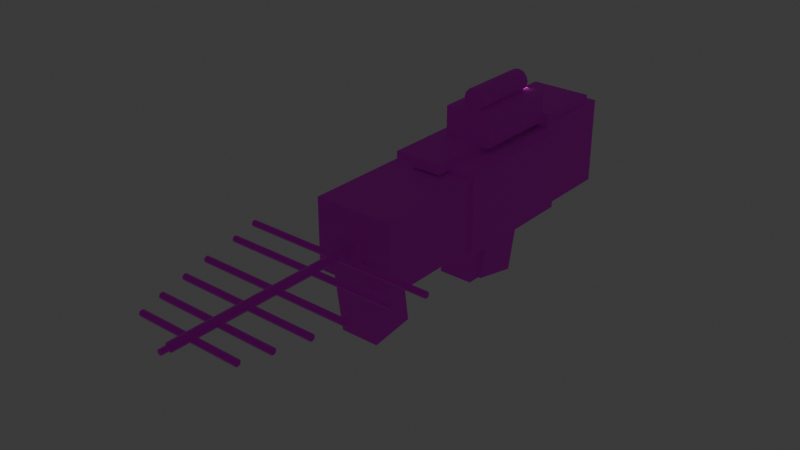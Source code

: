 # Source: jammer_gun.blend  (saved by Blender 5.1.30; exported with 4.5.12 LTS)
import bpy
from mathutils import Matrix  # noqa: F401  (used for matrix-valued properties, if any)

bpy.ops.wm.read_factory_settings(use_empty=True)
scene = bpy.context.scene
scene.name = 'Scene'

# ---- collections
col_collection = bpy.data.collections.new('Collection'); scene.collection.children.link(col_collection)

# ---- images (referenced by path relative to the original .blend; pixels are not part of the script)
import os
ASSET_DIR = os.environ.get("B2B_ASSET_DIR", "")  # directory of the original .blend (textures are referenced by path, not embedded)
HERE = os.path.dirname(os.path.abspath(__file__))  # packed textures are extracted next to this script under _unpacked/

def load_image(name, relpath, width, height, colorspace="sRGB"):
    """Load a texture the original file referenced (path relative to the .blend, or extracted next to this script)."""
    p = next((c for c in (os.path.join(HERE, relpath), os.path.join(ASSET_DIR, relpath)) if relpath and os.path.exists(c)), "")
    if p:
        img = bpy.data.images.load(p, check_existing=True)
        img.name = name
    else:  # same state as the original file: an image datablock whose file is absent (Cycles renders it pink)
        img = bpy.data.images.new(name, width, height)
        img.source = "FILE"
        img.filepath = "//" + (relpath or name)
    img.colorspace_settings.name = colorspace
    return img
img_jammer_body_color_png = load_image('jammer_body_color.png', 'jammer_body_color.png', 1024, 1024, 'sRGB')
img_jammer_antenna_color_png = load_image('jammer_antenna_color.png', 'jammer_antenna_color.png', 1024, 1024, 'sRGB')
img_jammer_led_color_png = load_image('jammer_led_color.png', 'jammer_led_color.png', 1024, 1024, 'sRGB')

# ---- materials (node trees are filled in below, after node groups)
mat_body_tactical = bpy.data.materials.new('Body_Tactical')
mat_body_tactical.diffuse_color = (0.04, 0.12, 0.13, 1.0)
mat_antenna_metal = bpy.data.materials.new('Antenna_Metal')
mat_antenna_metal.diffuse_color = (0.7, 0.78, 0.8, 1.0)
mat_led_accent = bpy.data.materials.new('LED_Accent')
mat_led_accent.diffuse_color = (0.02, 0.85, 1.0, 1.0)

# ---- material node trees
mat_body_tactical.use_nodes = True; mat_body_tactical.node_tree.nodes.clear()
_N = mat_body_tactical.node_tree.nodes; _L = mat_body_tactical.node_tree.links
n0 = _N.new('ShaderNodeBsdfPrincipled'); n0.name = 'Principled BSDF'; n0.location = (-200, 100)
n0.inputs[1].default_value = 0.15
n0.inputs[2].default_value = 0.72
n1 = _N.new('ShaderNodeOutputMaterial'); n1.name = 'Material Output'; n1.location = (200, 100)
n2 = _N.new('ShaderNodeTexImage'); n2.name = 'SBox_TextureColor'; n2.location = (-620, 260)
n2.label = 'S&Box TextureColor'
n2.image = img_jammer_body_color_png
_L.new(n0.outputs[0], n1.inputs[0])
_L.new(n2.outputs[0], n0.inputs[0])
n1.is_active_output = True
mat_antenna_metal.use_nodes = True; mat_antenna_metal.node_tree.nodes.clear()
_N = mat_antenna_metal.node_tree.nodes; _L = mat_antenna_metal.node_tree.links
n0 = _N.new('ShaderNodeBsdfPrincipled'); n0.name = 'Principled BSDF'; n0.location = (-200, 100)
n0.inputs[1].default_value = 0.9
n0.inputs[2].default_value = 0.28
n1 = _N.new('ShaderNodeOutputMaterial'); n1.name = 'Material Output'; n1.location = (200, 100)
n2 = _N.new('ShaderNodeTexImage'); n2.name = 'SBox_TextureColor'; n2.location = (-620, 260)
n2.label = 'S&Box TextureColor'
n2.image = img_jammer_antenna_color_png
_L.new(n0.outputs[0], n1.inputs[0])
_L.new(n2.outputs[0], n0.inputs[0])
n1.is_active_output = True
mat_led_accent.use_nodes = True; mat_led_accent.node_tree.nodes.clear()
_N = mat_led_accent.node_tree.nodes; _L = mat_led_accent.node_tree.links
n0 = _N.new('ShaderNodeBsdfPrincipled'); n0.name = 'Principled BSDF'; n0.location = (-200, 100)
n0.inputs[2].default_value = 0.12
n0.inputs[28].default_value = 3.5
n1 = _N.new('ShaderNodeOutputMaterial'); n1.name = 'Material Output'; n1.location = (200, 100)
n2 = _N.new('ShaderNodeTexImage'); n2.name = 'SBox_TextureColor'; n2.location = (-620, 260)
n2.label = 'S&Box TextureColor'
n2.image = img_jammer_led_color_png
_L.new(n0.outputs[0], n1.inputs[0])
_L.new(n2.outputs[0], n0.inputs[0])
_L.new(n2.outputs[0], n0.inputs[27])
n1.is_active_output = True

# ---- world
world_world = bpy.data.worlds.new('World'); scene.world = world_world
world_world.use_nodes = True; world_world.node_tree.nodes.clear()
_N = world_world.node_tree.nodes; _L = world_world.node_tree.links
n0 = _N.new('ShaderNodeOutputWorld'); n0.name = 'World Output'; n0.location = (200, 100)
n1 = _N.new('ShaderNodeBackground'); n1.name = 'Background'; n1.location = (-200, 100)
n1.inputs[0].default_value = (0.05088, 0.05088, 0.05088, 1.0)
_L.new(n1.outputs[0], n0.inputs[0])
n0.is_active_output = True
world_world.color = (0.05088, 0.05088, 0.05088)
world_world.sun_shadow_jitter_overblur = 0.0

# ---- meshes
me_cube = bpy.data.meshes.new('Cube')
me_cube.from_pydata([(-0.75, -1.0, -1.0), (-0.75, -1.0, 1.0), (-0.75, 1.0, -1.0), (-0.75, 1.0, 1.0), (0.75, -1.0, -1.0), (0.75, -1.0, 1.0), (0.75, 1.0, -1.0), (0.75, 1.0, 1.0)], [], [(0, 1, 3, 2), (2, 3, 7, 6), (6, 7, 5, 4), (4, 5, 1, 0), (2, 6, 4, 0), (7, 3, 1, 5)])
_uv = me_cube.uv_layers.new(name='UVMap')
_uv.uv.foreach_set('vector', [0.3914, 0.4933, 7.06e-09, 0.4933, 3.671e-08, 5.931e-10, 0.3914, 3.736e-08, 0.4021, 0.4933, 0.4021, 0.0, 0.6957, 0.0, 0.6957, 0.4933, 0.3914, 1.0, 0.0, 1.0, 2.965e-08, 0.5067, 0.3914, 0.5067, 0.4021, 1.0, 0.4021, 0.5067, 0.6957, 0.5067, 0.6957, 1.0, 1.0, 0.4933, 0.7064, 0.4933, 0.7064, 0.0, 1.0, 0.0, 1.0, 1.0, 0.7064, 1.0, 0.7064, 0.5067, 1.0, 0.5067])
me_cube.materials.append(mat_body_tactical)
me_cube.update()
me_cube_001 = bpy.data.meshes.new('Cube.001')
me_cube_001.from_pydata([(-0.7, -0.8, -0.2), (-0.7, -0.8, 0.2), (-0.7, 0.8, -0.2), (-0.7, 0.8, 0.2), (0.7, -0.8, -0.2), (0.7, -0.8, 0.2), (0.7, 0.8, -0.2), (0.7, 0.8, 0.2)], [], [(0, 1, 3, 2), (2, 3, 7, 6), (6, 7, 5, 4), (4, 5, 1, 0), (2, 6, 4, 0), (7, 3, 1, 5)])
_uv = me_cube_001.uv_layers.new(name='UVMap')
_uv.uv.foreach_set('vector', [0.1413, 1.0, 0.0, 1.0, 4.292e-08, 0.5047, 0.1413, 0.5047, 0.4455, 0.9381, 0.3042, 0.9381, 0.3042, 0.5047, 0.4455, 0.5047, 0.2934, 1.0, 0.1521, 1.0, 0.1521, 0.5047, 0.2934, 0.5047, 0.5976, 0.9381, 0.4562, 0.9381, 0.4562, 0.5047, 0.5976, 0.5047, 0.4946, 0.4953, 7.511e-09, 0.4953, 7.511e-09, 0.0, 0.4946, 0.0, 1.0, 0.4953, 0.5054, 0.4953, 0.5054, 0.0, 1.0, 0.0])
me_cube_001.materials.append(mat_body_tactical)
me_cube_001.update()
me_cube_002 = bpy.data.meshes.new('Cube.002')
me_cube_002.from_pydata([(-1.0, -1.5, -0.9), (-1.0, -1.5, 0.9), (-1.0, 1.5, -0.9), (-1.0, 1.5, 0.9), (1.0, -1.5, -0.9), (1.0, -1.5, 0.9), (1.0, 1.5, -0.9), (1.0, 1.5, 0.9)], [], [(0, 1, 3, 2), (2, 3, 7, 6), (6, 7, 5, 4), (4, 5, 1, 0), (2, 6, 4, 0), (7, 3, 1, 5)])
_uv = me_cube_002.uv_layers.new(name='UVMap')
_uv.uv.foreach_set('vector', [0.3034, 1.0, 2.888e-09, 1.0, 4.092e-08, 0.5055, 0.3034, 0.5055, 1.0, 0.3297, 0.6966, 0.3297, 0.6966, 1.271e-08, 1.0, 3.484e-08, 0.618, 1.0, 0.3146, 1.0, 0.3146, 0.5055, 0.618, 0.5055, 1.0, 0.6703, 0.6966, 0.6703, 0.6966, 0.3407, 1.0, 0.3407, 0.3371, 0.4945, 0.0, 0.4945, 0.0, 0.0, 0.3371, 0.0, 0.6854, 0.4945, 0.3483, 0.4945, 0.3483, 0.0, 0.6854, 0.0])
me_cube_002.materials.append(mat_body_tactical)
me_cube_002.update()
me_cube_003 = bpy.data.meshes.new('Cube.003')
me_cube_003.from_pydata([(-0.5, -0.7459, -0.8638), (-0.5, -0.3301, 1.092), (-0.5, 0.3301, -1.092), (-0.5, 0.7459, 0.8638), (0.5, -0.7459, -0.8638), (0.5, -0.3301, 1.092), (0.5, 0.3301, -1.092), (0.5, 0.7459, 0.8638)], [], [(0, 1, 3, 2), (2, 3, 7, 6), (6, 7, 5, 4), (4, 5, 1, 0), (2, 6, 4, 0), (7, 3, 1, 5)])
_uv = me_cube_003.uv_layers.new(name='UVMap')
_uv.uv.foreach_set('vector', [8.689e-09, 0.4951, 9.848e-09, 2.539e-08, 0.3355, 2.163e-08, 0.3355, 0.4951, 0.0, 1.0, 0.0, 0.5049, 0.305, 0.5049, 0.305, 1.0, 0.3475, 0.4951, 0.3475, 1.646e-08, 0.683, 0.0, 0.683, 0.4951, 0.317, 1.0, 0.317, 0.5049, 0.622, 0.5049, 0.622, 1.0, 1.0, 0.2723, 0.695, 0.2723, 0.695, 3.291e-09, 1.0, 3.291e-09, 1.0, 0.5544, 0.695, 0.5544, 0.695, 0.2821, 1.0, 0.2821])
me_cube_003.materials.append(mat_body_tactical)
me_cube_003.update()
me_cube_004 = bpy.data.meshes.new('Cube.004')
me_cube_004.from_pydata([(-0.45, -0.5, -0.15), (-0.45, -0.5, 0.15), (-0.45, 0.5, -0.15), (-0.45, 0.5, 0.15), (0.45, -0.5, -0.15), (0.45, -0.5, 0.15), (0.45, 0.5, -0.15), (0.45, 0.5, 0.15)], [], [(0, 1, 3, 2), (2, 3, 7, 6), (6, 7, 5, 4), (4, 5, 1, 0), (2, 6, 4, 0), (7, 3, 1, 5)])
_uv = me_cube_004.uv_layers.new(name='UVMap')
_uv.uv.foreach_set('vector', [0.1648, 1.0, 1.409e-08, 1.0, 5.533e-08, 0.505, 0.1648, 0.505, 0.5166, 0.9505, 0.3518, 0.9505, 0.3518, 0.505, 0.5166, 0.505, 0.3407, 1.0, 0.1759, 1.0, 0.1759, 0.505, 0.3407, 0.505, 0.6925, 0.9505, 0.5277, 0.9505, 0.5277, 0.505, 0.6925, 0.505, 0.4945, 0.495, 0.0, 0.495, 0.0, 0.0, 0.4945, 0.0, 1.0, 0.495, 0.5055, 0.495, 0.5055, 0.0, 1.0, 0.0])
me_cube_004.materials.append(mat_body_tactical)
me_cube_004.update()
me_cube_005 = bpy.data.meshes.new('Cube.005')
me_cube_005.from_pydata([(-0.08, -0.15, -0.25), (-0.08, -0.15, 0.25), (-0.08, 0.15, -0.25), (-0.08, 0.15, 0.25), (0.08, -0.15, -0.25), (0.08, -0.15, 0.25), (0.08, 0.15, -0.25), (0.08, 0.15, 0.25)], [], [(0, 1, 3, 2), (2, 3, 7, 6), (6, 7, 5, 4), (4, 5, 1, 0), (2, 6, 4, 0), (7, 3, 1, 5)])
_uv = me_cube_005.uv_layers.new(name='UVMap')
_uv.uv.foreach_set('vector', [0.0, 0.6181, 0.0, 0.0, 0.3169, 0.0, 0.3169, 0.6181, 0.6526, 0.6181, 0.6526, 1.87e-08, 0.8216, 1.87e-08, 0.8216, 0.6181, 0.3263, 0.6181, 0.3263, 0.0, 0.6432, 0.0, 0.6432, 0.6181, 0.831, 0.6181, 0.831, 1.87e-08, 1.0, 1.87e-08, 1.0, 0.6181, 0.169, 1.0, 0.0, 1.0, 0.0, 0.6291, 0.169, 0.6291, 0.3474, 1.0, 0.1784, 1.0, 0.1784, 0.6291, 0.3474, 0.6291])
me_cube_005.materials.append(mat_antenna_metal)
me_cube_005.update()
me_cube_006 = bpy.data.meshes.new('Cube.006')
me_cube_006.from_pydata([(-0.45, -0.45, -0.4), (-0.45, -0.45, 0.4), (-0.45, 0.45, -0.4), (-0.45, 0.45, 0.4), (0.45, -0.45, -0.4), (0.45, -0.45, 0.4), (0.45, 0.45, -0.4), (0.45, 0.45, 0.4)], [], [(0, 1, 3, 2), (2, 3, 7, 6), (6, 7, 5, 4), (4, 5, 1, 0), (2, 6, 4, 0), (7, 3, 1, 5)])
_uv = me_cube_006.uv_layers.new(name='UVMap')
_uv.uv.foreach_set('vector', [0.6763, 0.4929, 0.3628, 0.4929, 0.3628, 5.917e-09, 0.6763, 3.879e-08, 0.6763, 1.0, 0.3628, 1.0, 0.3628, 0.5071, 0.6763, 0.5071, 1.0, 0.4929, 0.6865, 0.4929, 0.6865, 7.232e-09, 1.0, 4.076e-08, 1.0, 1.0, 0.6865, 1.0, 0.6865, 0.5071, 1.0, 0.5071, 0.3527, 3.747e-08, 0.3527, 0.4929, 0.0, 0.4929, 2.681e-08, 0.0, 0.3527, 0.5071, 0.3527, 1.0, 7.526e-09, 1.0, 3.434e-08, 0.5071])
me_cube_006.materials.append(mat_body_tactical)
me_cube_006.update()
me_cube_007 = bpy.data.meshes.new('Cube.007')
me_cube_007.from_pydata([(-0.4, -0.4, -0.7), (-0.4, -0.4, 0.7), (-0.4, 0.4, -0.7), (-0.4, 0.4, 0.7), (0.4, -0.4, -0.7), (0.4, -0.4, 0.7), (0.4, 0.4, -0.7), (0.4, 0.4, 0.7)], [], [(0, 1, 3, 2), (2, 3, 7, 6), (6, 7, 5, 4), (4, 5, 1, 0), (2, 6, 4, 0), (7, 3, 1, 5)])
_uv = me_cube_007.uv_layers.new(name='UVMap')
_uv.uv.foreach_set('vector', [0.0, 0.4948, 0.0, 0.0, 0.3254, 0.0, 0.3254, 0.4948, 0.3373, 0.4948, 0.3373, 0.0, 0.6627, 0.0, 0.6627, 0.4948, 0.0, 1.0, 0.0, 0.5052, 0.3254, 0.5052, 0.3254, 1.0, 0.3373, 1.0, 0.3373, 0.5052, 0.6627, 0.5052, 0.6627, 1.0, 1.0, 2.399e-08, 1.0, 0.2828, 0.6746, 0.2828, 0.6746, 2.823e-09, 1.0, 0.2931, 1.0, 0.5758, 0.6746, 0.5758, 0.6746, 0.2931])
me_cube_007.materials.append(mat_body_tactical)
me_cube_007.update()
me_cube_008 = bpy.data.meshes.new('Cube.008')
me_cube_008.from_pydata([(-0.9, -1.25, -0.8), (-0.9, -1.25, 0.8), (-0.9, 1.25, -0.8), (-0.9, 1.25, 0.8), (0.9, -1.25, -0.8), (0.9, -1.25, 0.8), (0.9, 1.25, -0.8), (0.9, 1.25, 0.8)], [], [(0, 1, 3, 2), (2, 3, 7, 6), (6, 7, 5, 4), (4, 5, 1, 0), (2, 6, 4, 0), (7, 3, 1, 5)])
_uv = me_cube_008.uv_layers.new(name='UVMap')
_uv.uv.foreach_set('vector', [0.301, 1.0, 6.12e-09, 1.0, 4.19e-08, 0.5058, 0.301, 0.5058, 1.0, 0.3559, 0.699, 0.3559, 0.699, 8.906e-09, 1.0, 3.266e-08, 0.6129, 1.0, 0.3119, 1.0, 0.3119, 0.5058, 0.6129, 0.5058, 1.0, 0.7232, 0.699, 0.7232, 0.699, 0.3674, 1.0, 0.3674, 0.3386, 0.4942, 0.0, 0.4942, 0.0, 0.0, 0.3386, 0.0, 0.6881, 0.4942, 0.3495, 0.4942, 0.3495, 0.0, 0.6881, 0.0])
me_cube_008.materials.append(mat_body_tactical)
me_cube_008.update()
me_cube_009 = bpy.data.meshes.new('Cube.009')
me_cube_009.from_pydata([(-0.45, -0.3699, -0.9608), (-0.45, -0.6204, 0.8217), (-0.45, 0.6204, -0.8217), (-0.45, 0.3699, 0.9608), (0.45, -0.3699, -0.9608), (0.45, -0.6204, 0.8217), (0.45, 0.6204, -0.8217), (0.45, 0.3699, 0.9608)], [], [(0, 1, 3, 2), (2, 3, 7, 6), (6, 7, 5, 4), (4, 5, 1, 0), (2, 6, 4, 0), (7, 3, 1, 5)])
_uv = me_cube_009.uv_layers.new(name='UVMap')
_uv.uv.foreach_set('vector', [1.053e-07, 0.4951, 0.0, 1.002e-07, 0.3366, 3.95e-08, 0.3366, 0.4951, 2.301e-09, 1.0, 2.301e-09, 0.5049, 0.3029, 0.5049, 0.3029, 1.0, 0.3485, 0.4951, 0.3485, 1.411e-08, 0.6851, 1.881e-08, 0.6851, 0.4951, 0.3149, 1.0, 0.3149, 0.5049, 0.6178, 0.5049, 0.6178, 1.0, 0.6971, 0.0, 1.0, 0.0, 1.0, 0.2751, 0.6971, 0.2751, 0.6971, 0.2849, 1.0, 0.2849, 1.0, 0.5599, 0.6971, 0.5599])
me_cube_009.materials.append(mat_body_tactical)
me_cube_009.update()
me_cube_010 = bpy.data.meshes.new('Cube.010')
me_cube_010.from_pydata([(-0.35, -1.8, -0.12), (-0.35, -1.8, 0.12), (-0.35, 1.8, -0.12), (-0.35, 1.8, 0.12), (0.35, -1.8, -0.12), (0.35, -1.8, 0.12), (0.35, 1.8, -0.12), (0.35, 1.8, 0.12)], [], [(0, 1, 3, 2), (2, 3, 7, 6), (6, 7, 5, 4), (4, 5, 1, 0), (2, 6, 4, 0), (7, 3, 1, 5)])
_uv = me_cube_010.uv_layers.new(name='UVMap')
_uv.uv.foreach_set('vector', [0.7593, 1.0, 0.652, 1.0, 0.652, 5.164e-09, 0.7593, 1.033e-08, 1.0, 0.1944, 0.8927, 0.1944, 0.8927, 0.0, 1.0, 4.694e-09, 0.8796, 1.0, 0.7724, 1.0, 0.7724, 1.08e-08, 0.8796, 1.596e-08, 1.0, 0.397, 0.8927, 0.397, 0.8927, 0.2026, 1.0, 0.2026, 0.3129, 1.0, 0.0, 1.0, 0.0, 7.511e-09, 0.3129, 7.511e-09, 0.6389, 1.0, 0.326, 1.0, 0.326, 7.511e-09, 0.6389, 7.511e-09])
me_cube_010.materials.append(mat_body_tactical)
me_cube_010.update()
me_cube_011 = bpy.data.meshes.new('Cube.011')
me_cube_011.from_pydata([(-0.55, -1.0, -0.35), (-0.55, -1.0, 0.35), (-0.55, 1.0, -0.35), (-0.55, 1.0, 0.35), (0.55, -1.0, -0.35), (0.55, -1.0, 0.35), (0.55, 1.0, -0.35), (0.55, 1.0, 0.35)], [], [(0, 1, 3, 2), (2, 3, 7, 6), (6, 7, 5, 4), (4, 5, 1, 0), (2, 6, 4, 0), (7, 3, 1, 5)])
_uv = me_cube_011.uv_layers.new(name='UVMap')
_uv.uv.foreach_set('vector', [0.8016, 0.6379, 0.6127, 0.6379, 0.6127, 0.0, 0.8016, 1.723e-08, 0.1889, 1.0, 7.992e-09, 1.0, 3.056e-08, 0.6492, 0.1889, 0.6492, 1.0, 0.6379, 0.8111, 0.6379, 0.8111, 1.778e-08, 1.0, 3.501e-08, 0.3873, 1.0, 0.1984, 1.0, 0.1984, 0.6492, 0.3873, 0.6492, 0.2968, 0.6379, 0.0, 0.6379, 0.0, 2.112e-08, 0.2968, 2.112e-08, 0.6031, 0.6379, 0.3064, 0.6379, 0.3064, 2.112e-08, 0.6031, 2.112e-08])
me_cube_011.materials.append(mat_body_tactical)
me_cube_011.update()
me_cylinder = bpy.data.meshes.new('Cylinder')
me_cylinder.from_pydata([(0.0, 0.8, 0.25), (0.0, -0.8, 0.25), (0.125, 0.8, 0.2165), (0.125, -0.8, 0.2165), (0.2165, 0.8, 0.125), (0.2165, -0.8, 0.125), (0.25, 0.8, 3.497e-08), (0.25, -0.8, -3.497e-08), (0.2165, 0.8, -0.125), (0.2165, -0.8, -0.125), (0.125, 0.8, -0.2165), (0.125, -0.8, -0.2165), (0.0, 0.8, -0.25), (0.0, -0.8, -0.25), (-0.125, 0.8, -0.2165), (-0.125, -0.8, -0.2165), (-0.2165, 0.8, -0.125), (-0.2165, -0.8, -0.125), (-0.25, 0.8, 3.497e-08), (-0.25, -0.8, -3.497e-08), (-0.2165, 0.8, 0.125), (-0.2165, -0.8, 0.125), (-0.125, 0.8, 0.2165), (-0.125, -0.8, 0.2165)], [], [(0, 1, 3, 2), (2, 3, 5, 4), (4, 5, 7, 6), (6, 7, 9, 8), (8, 9, 11, 10), (10, 11, 13, 12), (12, 13, 15, 14), (14, 15, 17, 16), (16, 17, 19, 18), (18, 19, 21, 20), (3, 1, 23, 21, 19, 17, 15, 13, 11, 9, 7, 5), (20, 21, 23, 22), (22, 23, 1, 0), (0, 2, 4, 6, 8, 10, 12, 14, 16, 18, 20, 22)])
_uv = me_cylinder.uv_layers.new(name='UVMap')
_uv.uv.foreach_set('vector', [0.1222, 9.878e-08, 0.1222, 1.0, 0.0567, 1.0, 0.0567, 1.145e-07, 0.0567, 1.145e-07, 0.0567, 1.0, 4.468e-08, 1.0, 0.0, 9.065e-08, 0.3678, 1.976e-08, 0.3678, 1.0, 0.3111, 1.0, 0.3111, 2.499e-08, 0.3111, 2.499e-08, 0.3111, 1.0, 0.2456, 1.0, 0.2456, 3.138e-08, 0.2456, 3.138e-08, 0.2456, 1.0, 0.1889, 1.0, 0.1889, 3.661e-08, 0.5567, 4.067e-08, 0.5567, 1.0, 0.5, 1.0, 0.5, 2.731e-08, 0.5, 2.731e-08, 0.5, 1.0, 0.4345, 1.0, 0.4345, 1.162e-08, 0.4345, 1.162e-08, 0.4345, 1.0, 0.3778, 1.0, 0.3778, 3.486e-08, 0.5668, 1.0, 0.5668, 1.104e-08, 0.6234, 1.395e-08, 0.6234, 1.0, 0.6234, 1.0, 0.6234, 1.395e-08, 0.6889, 1.743e-08, 0.6889, 1.0, 0.7884, 0.04044, 0.8451, 1.162e-09, 0.9106, 0.0, 0.9673, 0.04044, 1.0, 0.1105, 1.0, 0.1914, 0.9673, 0.2614, 0.9106, 0.3019, 0.8451, 0.3019, 0.7884, 0.2614, 0.7557, 0.1914, 0.7557, 0.1105, 0.6889, 1.0, 0.6889, 1.743e-08, 0.7456, 2.092e-08, 0.7456, 1.0, 0.1789, 8.484e-08, 0.1789, 1.0, 0.1222, 1.0, 0.1222, 9.878e-08, 0.9106, 0.3143, 0.9673, 0.3547, 1.0, 0.4248, 1.0, 0.5056, 0.9673, 0.5757, 0.9106, 0.6161, 0.8451, 0.6161, 0.7884, 0.5757, 0.7557, 0.5056, 0.7557, 0.4248, 0.7884, 0.3547, 0.8451, 0.3143])
me_cylinder.materials.append(mat_body_tactical)
me_cylinder.update()
me_cube_012 = bpy.data.meshes.new('Cube.012')
me_cube_012.from_pydata([(-0.1, -0.08, -0.08), (-0.1, -0.08, 0.08), (-0.1, 0.08, -0.08), (-0.1, 0.08, 0.08), (0.1, -0.08, -0.08), (0.1, -0.08, 0.08), (0.1, 0.08, -0.08), (0.1, 0.08, 0.08)], [], [(0, 1, 3, 2), (2, 3, 7, 6), (6, 7, 5, 4), (4, 5, 1, 0), (2, 6, 4, 0), (7, 3, 1, 5)])
_uv = me_cube_012.uv_layers.new(name='UVMap')
_uv.uv.foreach_set('vector', [1.0, 0.3949, 0.6737, 0.3949, 0.6737, 1.253e-08, 1.0, 4.214e-08, 0.3263, 0.4936, 9.412e-10, 0.4936, 3.2e-08, 6.265e-09, 0.3263, 3.588e-08, 1.0, 0.8026, 0.6737, 0.8026, 0.6737, 0.4077, 1.0, 0.4077, 0.6631, 0.4936, 0.3369, 0.4936, 0.3369, 0.0, 0.6631, 2.961e-08, 0.3263, 0.5064, 0.3263, 1.0, 0.0, 1.0, 3.059e-08, 0.5064, 0.6631, 0.5064, 0.6631, 1.0, 0.3369, 1.0, 0.3369, 0.5064])
me_cube_012.materials.append(mat_led_accent)
me_cube_012.update()
me_cylinder_001 = bpy.data.meshes.new('Cylinder.001')
me_cylinder_001.from_pydata([(0.0, 2.25, 0.1), (0.0, -2.25, 0.1), (0.05, 2.25, 0.0866), (0.05, -2.25, 0.0866), (0.0866, 2.25, 0.05), (0.0866, -2.25, 0.05), (0.1, 2.25, 9.835e-08), (0.1, -2.25, -9.835e-08), (0.0866, 2.25, -0.05), (0.0866, -2.25, -0.05), (0.05, 2.25, -0.0866), (0.05, -2.25, -0.0866), (0.0, 2.25, -0.1), (0.0, -2.25, -0.1), (-0.05, 2.25, -0.0866), (-0.05, -2.25, -0.0866), (-0.0866, 2.25, -0.05), (-0.0866, -2.25, -0.05), (-0.1, 2.25, 9.835e-08), (-0.1, -2.25, -9.835e-08), (-0.0866, 2.25, 0.05), (-0.0866, -2.25, 0.05), (-0.05, 2.25, 0.0866), (-0.05, -2.25, 0.0866)], [], [(0, 1, 3, 2), (2, 3, 5, 4), (4, 5, 7, 6), (6, 7, 9, 8), (8, 9, 11, 10), (10, 11, 13, 12), (12, 13, 15, 14), (14, 15, 17, 16), (16, 17, 19, 18), (18, 19, 21, 20), (3, 1, 23, 21, 19, 17, 15, 13, 11, 9, 7, 5), (20, 21, 23, 22), (22, 23, 1, 0), (0, 2, 4, 6, 8, 10, 12, 14, 16, 18, 20, 22)])
_uv = me_cylinder_001.uv_layers.new(name='UVMap')
_uv.uv.foreach_set('vector', [0.3082, 1.87e-09, 0.3082, 1.0, 0.2458, 1.0, 0.2458, 4.208e-09, 0.2458, 4.208e-09, 0.2458, 1.0, 0.1918, 1.0, 0.1918, 6.078e-09, 0.1703, 1.099e-08, 0.1703, 1.0, 0.1163, 1.0, 0.1163, 1.169e-08, 0.1163, 1.169e-08, 0.1163, 1.0, 0.05398, 1.0, 0.05398, 1.262e-08, 0.05398, 1.262e-08, 0.05398, 1.0, 1.761e-07, 1.0, 0.0, 1.332e-08, 0.554, 3.366e-08, 0.554, 1.0, 0.5, 1.0, 0.5, 3.179e-08, 0.5, 3.179e-08, 0.5, 1.0, 0.4377, 1.0, 0.4377, 2.945e-08, 0.4377, 2.945e-08, 0.4377, 1.0, 0.3837, 1.0, 0.3837, 2.758e-08, 0.5755, 1.0, 0.5755, 1.823e-08, 0.6295, 1.87e-08, 0.6295, 1.0, 0.6295, 1.0, 0.6295, 1.87e-08, 0.6918, 1.917e-08, 0.6918, 1.0, 0.9688, 0.005752, 1.0, 0.01571, 1.0, 0.02722, 0.9688, 0.03718, 0.9148, 0.04293, 0.8525, 0.04293, 0.7985, 0.03718, 0.7674, 0.02722, 0.7674, 0.01571, 0.7985, 0.005752, 0.8525, 2.688e-08, 0.9148, 2.712e-08, 0.6918, 1.0, 0.6918, 1.917e-08, 0.7458, 1.964e-08, 0.7458, 1.0, 0.3621, 0.0, 0.3621, 1.0, 0.3082, 1.0, 0.3082, 1.87e-09, 1.0, 0.06262, 1.0, 0.07412, 0.9688, 0.08408, 0.9148, 0.08983, 0.8525, 0.08983, 0.7985, 0.08408, 0.7674, 0.07412, 0.7674, 0.06262, 0.7985, 0.05266, 0.8525, 0.0469, 0.9148, 0.0469, 0.9688, 0.05266])
me_cylinder_001.materials.append(mat_antenna_metal)
me_cylinder_001.update()
me_cylinder_002 = bpy.data.meshes.new('Cylinder.002')
me_cylinder_002.from_pydata([(0.0, 0.2, 0.35), (0.0, -0.2, 0.35), (0.175, 0.2, 0.3031), (0.175, -0.2, 0.3031), (0.3031, 0.2, 0.175), (0.3031, -0.2, 0.175), (0.35, 0.2, 8.742e-09), (0.35, -0.2, -8.742e-09), (0.3031, 0.2, -0.175), (0.3031, -0.2, -0.175), (0.175, 0.2, -0.3031), (0.175, -0.2, -0.3031), (0.0, 0.2, -0.35), (0.0, -0.2, -0.35), (-0.175, 0.2, -0.3031), (-0.175, -0.2, -0.3031), (-0.3031, 0.2, -0.175), (-0.3031, -0.2, -0.175), (-0.35, 0.2, 8.742e-09), (-0.35, -0.2, -8.742e-09), (-0.3031, 0.2, 0.175), (-0.3031, -0.2, 0.175), (-0.175, 0.2, 0.3031), (-0.175, -0.2, 0.3031)], [], [(0, 1, 3, 2), (2, 3, 5, 4), (4, 5, 7, 6), (6, 7, 9, 8), (8, 9, 11, 10), (10, 11, 13, 12), (12, 13, 15, 14), (14, 15, 17, 16), (16, 17, 19, 18), (18, 19, 21, 20), (3, 1, 23, 21, 19, 17, 15, 13, 11, 9, 7, 5), (20, 21, 23, 22), (22, 23, 1, 0), (0, 2, 4, 6, 8, 10, 12, 14, 16, 18, 20, 22)])
_uv = me_cylinder_002.uv_layers.new(name='UVMap')
_uv.uv.foreach_set('vector', [0.4588, 2.587e-09, 0.7248, 2.587e-09, 0.7248, 0.0663, 0.4588, 0.0663, 0.4588, 0.0663, 0.7248, 0.0663, 0.7248, 0.1811, 0.4588, 0.1811, 0.4588, 0.1811, 0.7248, 0.1811, 0.7248, 0.3137, 0.4588, 0.3137, 0.4588, 0.3137, 0.7248, 0.3137, 0.7248, 0.4286, 0.4588, 0.4286, 0.4588, 0.4286, 0.7248, 0.4286, 0.7248, 0.4949, 0.4588, 0.4949, 1.0, 0.3623, 0.7341, 0.3623, 0.7341, 0.2474, 1.0, 0.2474, 1.0, 0.2474, 0.7341, 0.2474, 0.7341, 0.1148, 1.0, 0.1148, 1.0, 0.1148, 0.7341, 0.1148, 0.7341, 3.622e-09, 1.0, 2.07e-08, 0.7248, 0.9337, 0.4588, 0.9337, 0.4588, 0.8189, 0.7248, 0.8189, 0.7248, 0.8189, 0.4588, 0.8189, 0.4588, 0.6863, 0.7248, 0.6863, 0.06022, 0.0663, 0.1645, 0.0, 0.285, 0.0, 0.3893, 0.0663, 0.4495, 0.1811, 0.4495, 0.3137, 0.3893, 0.4286, 0.285, 0.4949, 0.1645, 0.4949, 0.06022, 0.4286, 5.17e-09, 0.3137, 6.58e-09, 0.1811, 0.7248, 0.6863, 0.4588, 0.6863, 0.4588, 0.5714, 0.7248, 0.5714, 0.7248, 0.5714, 0.4588, 0.5714, 0.4588, 0.5051, 0.7248, 0.5051, 0.0, 0.6863, 0.06022, 0.5714, 0.1645, 0.5051, 0.285, 0.5051, 0.3893, 0.5714, 0.4495, 0.6863, 0.4495, 0.8189, 0.3893, 0.9337, 0.285, 1.0, 0.1645, 1.0, 0.06022, 0.9337, 5.64e-09, 0.8189])
me_cylinder_002.materials.append(mat_body_tactical)
me_cylinder_002.update()
me_cylinder_003 = bpy.data.meshes.new('Cylinder.003')
me_cylinder_003.from_pydata([(-2.2, 0.07, 9.617e-08), (2.2, 0.07, -9.617e-08), (-2.2, 0.0495, -0.0495), (2.2, 0.0495, -0.0495), (-2.2, 0.0, -0.07), (2.2, 0.0, -0.07), (-2.2, -0.0495, -0.0495), (2.2, -0.0495, -0.0495), (-2.2, -0.07, 9.617e-08), (2.2, -0.07, -9.617e-08), (-2.2, -0.0495, 0.0495), (2.2, -0.0495, 0.0495), (-2.2, 0.0, 0.07), (2.2, 0.0, 0.07), (-2.2, 0.0495, 0.0495), (2.2, 0.0495, 0.0495)], [], [(0, 1, 3, 2), (2, 3, 5, 4), (4, 5, 7, 6), (6, 7, 9, 8), (8, 9, 11, 10), (10, 11, 13, 12), (3, 1, 15, 13, 11, 9, 7, 5), (12, 13, 15, 14), (14, 15, 1, 0), (0, 2, 4, 6, 8, 10, 12, 14)])
_uv = me_cylinder_003.uv_layers.new(name='UVMap')
_uv.uv.foreach_set('vector', [0.3573, 6.073e-09, 0.3573, 1.0, 0.2885, 1.0, 0.2885, 6.774e-09, 0.2885, 6.774e-09, 0.2885, 1.0, 0.1913, 1.0, 0.1913, 7.708e-09, 0.574, 1.0, 0.574, 1.285e-08, 0.6427, 1.32e-08, 0.6427, 1.0, 0.6427, 1.0, 0.6427, 1.32e-08, 0.7399, 1.366e-08, 0.7399, 1.0, 5.706e-07, 1.0, 0.0, 9.693e-09, 0.06874, 1.004e-08, 0.06874, 1.0, 0.06874, 1.0, 0.06874, 1.004e-08, 0.166, 1.051e-08, 0.166, 1.0, 0.834, 0.0294, 0.7653, 0.02079, 0.7653, 0.00861, 0.834, 2.336e-10, 0.9313, 0.0, 1.0, 0.00861, 1.0, 0.02079, 0.9313, 0.0294, 0.5486, 4.321e-09, 0.5486, 1.0, 0.4799, 1.0, 0.4799, 4.905e-09, 0.4799, 4.905e-09, 0.4799, 1.0, 0.3827, 1.0, 0.3827, 5.839e-09, 0.9313, 0.06197, 0.834, 0.06197, 0.7653, 0.05336, 0.7653, 0.04118, 0.834, 0.03257, 0.9313, 0.03257, 1.0, 0.04118, 1.0, 0.05336])
me_cylinder_003.materials.append(mat_antenna_metal)
me_cylinder_003.update()
me_cylinder_004 = bpy.data.meshes.new('Cylinder.004')
me_cylinder_004.from_pydata([(-2.0, 0.07, 8.742e-08), (2.0, 0.07, -8.742e-08), (-2.0, 0.0495, -0.0495), (2.0, 0.0495, -0.0495), (-2.0, 0.0, -0.07), (2.0, 0.0, -0.07), (-2.0, -0.0495, -0.0495), (2.0, -0.0495, -0.0495), (-2.0, -0.07, 8.742e-08), (2.0, -0.07, -8.742e-08), (-2.0, -0.0495, 0.0495), (2.0, -0.0495, 0.0495), (-2.0, 0.0, 0.07), (2.0, 0.0, 0.07), (-2.0, 0.0495, 0.0495), (2.0, 0.0495, 0.0495)], [], [(0, 1, 3, 2), (2, 3, 5, 4), (4, 5, 7, 6), (6, 7, 9, 8), (8, 9, 11, 10), (10, 11, 13, 12), (3, 1, 15, 13, 11, 9, 7, 5), (12, 13, 15, 14), (14, 15, 1, 0), (0, 2, 4, 6, 8, 10, 12, 14)])
_uv = me_cylinder_004.uv_layers.new(name='UVMap')
_uv.uv.foreach_set('vector', [0.4798, 1.764e-08, 0.4798, 1.0, 0.3821, 1.0, 0.3821, 1.869e-08, 4.964e-07, 1.0, 0.0, 2.289e-08, 0.06904, 2.324e-08, 0.06904, 1.0, 0.06904, 1.0, 0.06904, 2.324e-08, 0.1667, 2.383e-08, 0.1667, 1.0, 0.5732, 1.0, 0.5732, 2.628e-08, 0.6423, 2.675e-08, 0.6423, 1.0, 0.6423, 1.0, 0.6423, 2.675e-08, 0.7399, 2.733e-08, 0.7399, 1.0, 0.3577, 1.892e-08, 0.3577, 1.0, 0.2887, 1.0, 0.2887, 1.962e-08, 0.7643, 0.02286, 0.7643, 0.009471, 0.8333, 0.0, 0.931, 1.518e-09, 1.0, 0.009471, 1.0, 0.02286, 0.931, 0.03234, 0.8333, 0.03234, 0.2887, 1.962e-08, 0.2887, 1.0, 0.1911, 1.0, 0.1911, 2.067e-08, 0.5488, 1.694e-08, 0.5488, 1.0, 0.4798, 1.0, 0.4798, 1.764e-08, 0.931, 0.06802, 0.8333, 0.06802, 0.7643, 0.05855, 0.7643, 0.04515, 0.8333, 0.03568, 0.931, 0.03568, 1.0, 0.04515, 1.0, 0.05855])
me_cylinder_004.materials.append(mat_antenna_metal)
me_cylinder_004.update()
me_cylinder_005 = bpy.data.meshes.new('Cylinder.005')
me_cylinder_005.from_pydata([(-1.8, 0.07, 7.868e-08), (1.8, 0.07, -7.868e-08), (-1.8, 0.0495, -0.0495), (1.8, 0.0495, -0.0495), (-1.8, 0.0, -0.07), (1.8, 0.0, -0.07), (-1.8, -0.0495, -0.0495), (1.8, -0.0495, -0.0495), (-1.8, -0.07, 7.868e-08), (1.8, -0.07, -7.868e-08), (-1.8, -0.0495, 0.0495), (1.8, -0.0495, 0.0495), (-1.8, 0.0, 0.07), (1.8, 0.0, 0.07), (-1.8, 0.0495, 0.0495), (1.8, 0.0495, 0.0495)], [], [(0, 1, 3, 2), (2, 3, 5, 4), (4, 5, 7, 6), (6, 7, 9, 8), (8, 9, 11, 10), (10, 11, 13, 12), (3, 1, 15, 13, 11, 9, 7, 5), (12, 13, 15, 14), (14, 15, 1, 0), (0, 2, 4, 6, 8, 10, 12, 14)])
_uv = me_cylinder_005.uv_layers.new(name='UVMap')
_uv.uv.foreach_set('vector', [0.1677, 6.542e-09, 0.1677, 1.0, 0.06948, 1.0, 0.06948, 7.71e-09, 0.06948, 7.71e-09, 0.06948, 1.0, 1.574e-07, 1.0, 0.0, 8.528e-09, 0.5204, 1.0, 0.5204, 1.215e-08, 0.6186, 1.285e-08, 0.6186, 1.0, 0.2602, 1.0, 0.2602, 1.04e-08, 0.3297, 1.086e-08, 0.3297, 1.0, 0.3297, 1.0, 0.3297, 1.086e-08, 0.4279, 1.157e-08, 0.4279, 1.0, 0.4279, 1.0, 0.4279, 1.157e-08, 0.4974, 1.203e-08, 0.4974, 1.0, 0.9305, 0.03593, 0.8323, 0.03593, 0.7628, 0.02541, 0.7628, 0.01052, 0.8323, 1.297e-08, 0.9305, 1.437e-08, 1.0, 0.01052, 1.0, 0.02541, 0.7398, 0.0, 0.7398, 1.0, 0.6416, 1.0, 0.6416, 1.168e-09, 0.2372, 5.841e-09, 0.2372, 1.0, 0.1677, 1.0, 0.1677, 6.542e-09, 1.0, 0.04993, 1.0, 0.06481, 0.9305, 0.07533, 0.8323, 0.07533, 0.7628, 0.06481, 0.7628, 0.04993, 0.8323, 0.0394, 0.9305, 0.0394])
me_cylinder_005.materials.append(mat_antenna_metal)
me_cylinder_005.update()
me_cylinder_006 = bpy.data.meshes.new('Cylinder.006')
me_cylinder_006.from_pydata([(-1.6, 0.07, 6.994e-08), (1.6, 0.07, -6.994e-08), (-1.6, 0.0495, -0.0495), (1.6, 0.0495, -0.0495), (-1.6, 0.0, -0.07), (1.6, 0.0, -0.07), (-1.6, -0.0495, -0.0495), (1.6, -0.0495, -0.0495), (-1.6, -0.07, 6.994e-08), (1.6, -0.07, -6.994e-08), (-1.6, -0.0495, 0.0495), (1.6, -0.0495, 0.0495), (-1.6, 0.0, 0.07), (1.6, 0.0, 0.07), (-1.6, 0.0495, 0.0495), (1.6, 0.0495, 0.0495)], [], [(0, 1, 3, 2), (2, 3, 5, 4), (4, 5, 7, 6), (6, 7, 9, 8), (8, 9, 11, 10), (10, 11, 13, 12), (3, 1, 15, 13, 11, 9, 7, 5), (12, 13, 15, 14), (14, 15, 1, 0), (0, 2, 4, 6, 8, 10, 12, 14)])
_uv = me_cylinder_006.uv_layers.new(name='UVMap')
_uv.uv.foreach_set('vector', [0.1685, 7.361e-09, 0.1685, 1.0, 0.06981, 1.0, 0.06981, 8.53e-09, 0.06981, 8.53e-09, 0.06981, 1.0, 1.978e-07, 1.0, 0.0, 9.465e-09, 0.5204, 1.0, 0.5204, 1.355e-08, 0.6192, 1.426e-08, 0.6192, 1.0, 0.2602, 1.0, 0.2602, 1.157e-08, 0.33, 1.215e-08, 0.33, 1.0, 0.33, 1.0, 0.33, 1.215e-08, 0.4288, 1.285e-08, 0.4288, 1.0, 0.4288, 1.0, 0.4288, 1.285e-08, 0.4986, 1.344e-08, 0.4986, 1.0, 0.7616, 0.01184, 0.8315, 1.274e-08, 0.9302, 1.262e-08, 1.0, 0.01184, 1.0, 0.02858, 0.9302, 0.04042, 0.8315, 0.04042, 0.7616, 0.02858, 0.7398, 0.0, 0.7398, 1.0, 0.641, 1.0, 0.641, 1.285e-09, 0.2384, 6.427e-09, 0.2384, 1.0, 0.1685, 1.0, 0.1685, 7.361e-09, 0.9302, 0.04413, 1.0, 0.05597, 1.0, 0.07271, 0.9302, 0.08455, 0.8315, 0.08455, 0.7616, 0.07271, 0.7616, 0.05597, 0.8315, 0.04413])
me_cylinder_006.materials.append(mat_antenna_metal)
me_cylinder_006.update()
me_cylinder_007 = bpy.data.meshes.new('Cylinder.007')
me_cylinder_007.from_pydata([(-1.4, 0.07, 6.12e-08), (1.4, 0.07, -6.12e-08), (-1.4, 0.0495, -0.0495), (1.4, 0.0495, -0.0495), (-1.4, 0.0, -0.07), (1.4, 0.0, -0.07), (-1.4, -0.0495, -0.0495), (1.4, -0.0495, -0.0495), (-1.4, -0.07, 6.12e-08), (1.4, -0.07, -6.12e-08), (-1.4, -0.0495, 0.0495), (1.4, -0.0495, 0.0495), (-1.4, 0.0, 0.07), (1.4, 0.0, 0.07), (-1.4, 0.0495, 0.0495), (1.4, 0.0495, 0.0495)], [], [(0, 1, 3, 2), (2, 3, 5, 4), (4, 5, 7, 6), (6, 7, 9, 8), (8, 9, 11, 10), (10, 11, 13, 12), (3, 1, 15, 13, 11, 9, 7, 5), (12, 13, 15, 14), (14, 15, 1, 0), (0, 2, 4, 6, 8, 10, 12, 14)])
_uv = me_cylinder_007.uv_layers.new(name='UVMap')
_uv.uv.foreach_set('vector', [0.3593, 8.884e-09, 0.3593, 1.0, 0.2893, 1.0, 0.2893, 9.819e-09, 0.2893, 9.819e-09, 0.2893, 1.0, 0.1902, 1.0, 0.1902, 1.122e-08, 0.5706, 1.0, 0.5706, 1.917e-08, 0.6407, 1.964e-08, 0.6407, 1.0, 0.6407, 1.0, 0.6407, 1.964e-08, 0.7397, 2.057e-08, 0.7397, 1.0, 3.522e-07, 1.0, 0.0, 1.426e-08, 0.07005, 1.496e-08, 0.07005, 1.0, 0.07005, 1.0, 0.07005, 1.496e-08, 0.1691, 1.566e-08, 0.1691, 1.0, 0.7608, 0.03266, 0.7608, 0.01353, 0.8309, 0.0, 0.93, 9.351e-10, 1.0, 0.01353, 1.0, 0.03266, 0.93, 0.04619, 0.8309, 0.04619, 0.5495, 6.078e-09, 0.5495, 1.0, 0.4795, 1.0, 0.4795, 7.013e-09, 0.4795, 7.013e-09, 0.4795, 1.0, 0.3804, 1.0, 0.3804, 8.416e-09, 0.93, 0.09646, 0.8309, 0.09646, 0.7608, 0.08293, 0.7608, 0.0638, 0.8309, 0.05027, 0.93, 0.05027, 1.0, 0.0638, 1.0, 0.08293])
me_cylinder_007.materials.append(mat_antenna_metal)
me_cylinder_007.update()
me_cylinder_008 = bpy.data.meshes.new('Cylinder.008')
me_cylinder_008.from_pydata([(-1.2, 0.07, 5.245e-08), (1.2, 0.07, -5.245e-08), (-1.2, 0.0495, -0.0495), (1.2, 0.0495, -0.0495), (-1.2, 0.0, -0.07), (1.2, 0.0, -0.07), (-1.2, -0.0495, -0.0495), (1.2, -0.0495, -0.0495), (-1.2, -0.07, 5.245e-08), (1.2, -0.07, -5.245e-08), (-1.2, -0.0495, 0.0495), (1.2, -0.0495, 0.0495), (-1.2, 0.0, 0.07), (1.2, 0.0, 0.07), (-1.2, 0.0495, 0.0495), (1.2, 0.0495, 0.0495)], [], [(0, 1, 3, 2), (2, 3, 5, 4), (4, 5, 7, 6), (6, 7, 9, 8), (8, 9, 11, 10), (10, 11, 13, 12), (3, 1, 15, 13, 11, 9, 7, 5), (12, 13, 15, 14), (14, 15, 1, 0), (0, 2, 4, 6, 8, 10, 12, 14)])
_uv = me_cylinder_008.uv_layers.new(name='UVMap')
_uv.uv.foreach_set('vector', [0.5498, 7.951e-09, 0.5498, 1.0, 0.4502, 1.0, 0.4502, 9.588e-09, 0.4502, 9.588e-09, 0.4502, 1.0, 0.3798, 1.0, 0.3798, 1.076e-08, 3.183e-07, 1.0, 0.0, 1.754e-08, 0.09961, 1.848e-08, 0.09961, 1.0, 0.09961, 1.0, 0.09961, 1.848e-08, 0.1701, 1.918e-08, 0.1701, 1.0, 0.5696, 1.0, 0.5696, 2.292e-08, 0.6692, 2.409e-08, 0.6692, 1.0, 0.6692, 1.0, 0.6692, 2.409e-08, 0.7397, 2.479e-08, 0.7397, 1.0, 0.9296, 0.05389, 0.8299, 0.05389, 0.7595, 0.03811, 0.7595, 0.01578, 0.8299, 0.0, 0.9296, 3.508e-09, 1.0, 0.01578, 1.0, 0.03811, 0.3599, 1.099e-08, 0.3599, 1.0, 0.2603, 1.0, 0.2603, 1.286e-08, 0.2603, 1.286e-08, 0.2603, 1.0, 0.1899, 1.0, 0.1899, 1.403e-08, 0.9296, 0.1122, 0.8299, 0.1122, 0.7595, 0.09644, 0.7595, 0.07412, 0.8299, 0.05834, 0.9296, 0.05834, 1.0, 0.07412, 1.0, 0.09644])
me_cylinder_008.materials.append(mat_antenna_metal)
me_cylinder_008.update()
me_cylinder_009 = bpy.data.meshes.new('Cylinder.009')
me_cylinder_009.from_pydata([(0.0, 0.15, 0.06), (0.0, -0.15, 0.06), (0.04243, 0.15, 0.04243), (0.04243, -0.15, 0.04243), (0.06, 0.15, 6.557e-09), (0.06, -0.15, -6.557e-09), (0.04243, 0.15, -0.04243), (0.04243, -0.15, -0.04243), (0.0, 0.15, -0.06), (0.0, -0.15, -0.06), (-0.04243, 0.15, -0.04243), (-0.04243, -0.15, -0.04243), (-0.06, 0.15, 6.557e-09), (-0.06, -0.15, -6.557e-09), (-0.04243, 0.15, 0.04243), (-0.04243, -0.15, 0.04243)], [], [(0, 1, 3, 2), (2, 3, 5, 4), (4, 5, 7, 6), (6, 7, 9, 8), (8, 9, 11, 10), (10, 11, 13, 12), (3, 1, 15, 13, 11, 9, 7, 5), (12, 13, 15, 14), (14, 15, 1, 0), (0, 2, 4, 6, 8, 10, 12, 14)])
_uv = me_cylinder_009.uv_layers.new(name='UVMap')
_uv.uv.foreach_set('vector', [0.2404, 3.057e-08, 0.2404, 0.7228, 0.09958, 0.7228, 0.09958, 5.174e-08, 0.09958, 5.174e-08, 0.09958, 0.7228, 8.261e-08, 0.7228, 4.071e-08, 6.726e-08, 0.7468, 2.352e-08, 0.7468, 0.7228, 0.606, 0.7228, 0.606, 3.198e-08, 0.606, 3.198e-08, 0.606, 0.7228, 0.5064, 0.7228, 0.5064, 3.763e-08, 0.4936, 3.669e-08, 0.4936, 0.7228, 0.3528, 0.7228, 0.3528, 1.552e-08, 0.3528, 1.552e-08, 0.3528, 0.7228, 0.2532, 0.7228, 0.2532, 0.0, 7.782e-09, 0.9218, 0.0, 0.8111, 0.09958, 0.7329, 0.2404, 0.7329, 0.34, 0.8111, 0.34, 0.9218, 0.2404, 1.0, 0.09958, 1.0, 0.7596, 0.7228, 0.7596, 2.258e-08, 0.9004, 2.728e-08, 0.9004, 0.7228, 0.9004, 0.7228, 0.9004, 2.728e-08, 1.0, 3.104e-08, 1.0, 0.7228, 0.6927, 0.8111, 0.6927, 0.9218, 0.5932, 1.0, 0.4524, 1.0, 0.3528, 0.9218, 0.3528, 0.8111, 0.4524, 0.7329, 0.5932, 0.7329])
me_cylinder_009.materials.append(mat_antenna_metal)
me_cylinder_009.update()

# ---- objects
ob_jammer_gun = bpy.data.objects.new('Jammer_Gun', None)
ob_stock = bpy.data.objects.new('Stock', me_cube)
ob_cheekrest = bpy.data.objects.new('Cheekrest', me_cube_001)
ob_receiver = bpy.data.objects.new('Receiver', me_cube_002)
ob_pistolgrip = bpy.data.objects.new('PistolGrip', me_cube_003)
ob_triggerguard = bpy.data.objects.new('TriggerGuard', me_cube_004)
ob_trigger = bpy.data.objects.new('Trigger', me_cube_005)
ob_magwell = bpy.data.objects.new('MagWell', me_cube_006)
ob_magazine = bpy.data.objects.new('Magazine', me_cube_007)
ob_frontbody = bpy.data.objects.new('FrontBody', me_cube_008)
ob_foregrip = bpy.data.objects.new('Foregrip', me_cube_009)
ob_toprail = bpy.data.objects.new('TopRail', me_cube_010)
ob_electronicsbox = bpy.data.objects.new('ElectronicsBox', me_cube_011)
ob_scopebarrel = bpy.data.objects.new('ScopeBarrel', me_cylinder)
ob_statusled = bpy.data.objects.new('StatusLED', me_cube_012)
ob_antennaboom = bpy.data.objects.new('AntennaBoom', me_cylinder_001)
ob_antennacollar = bpy.data.objects.new('AntennaCollar', me_cylinder_002)
ob_reflector = bpy.data.objects.new('Reflector', me_cylinder_003)
ob_drivenelement = bpy.data.objects.new('DrivenElement', me_cylinder_004)
ob_director_0 = bpy.data.objects.new('Director_0', me_cylinder_005)
ob_director_1 = bpy.data.objects.new('Director_1', me_cylinder_006)
ob_director_2 = bpy.data.objects.new('Director_2', me_cylinder_007)
ob_director_3 = bpy.data.objects.new('Director_3', me_cylinder_008)
ob_antennatip = bpy.data.objects.new('AntennaTip', me_cylinder_009)

# ---- transforms, parenting, visibility, modifiers, constraints
ob_jammer_gun.location = (0.0, 0.0, 0.0)
ob_stock.parent = ob_jammer_gun
ob_stock.location = (0.0, 3.0, 0.2)
ob_cheekrest.parent = ob_jammer_gun
ob_cheekrest.location = (0.0, 2.9, 1.2)
ob_receiver.parent = ob_jammer_gun
ob_receiver.location = (0.0, 0.5, 0.2)
ob_pistolgrip.parent = ob_jammer_gun
ob_pistolgrip.location = (0.0, 0.8, -1.0)
ob_triggerguard.parent = ob_jammer_gun
ob_triggerguard.location = (0.0, -0.2, -0.7)
ob_trigger.parent = ob_jammer_gun
ob_trigger.location = (0.0, -0.2, -0.45)
ob_magwell.parent = ob_jammer_gun
ob_magwell.location = (0.0, 0.2, -0.4)
ob_magazine.parent = ob_jammer_gun
ob_magazine.location = (0.0, 0.2, -1.2)
ob_frontbody.parent = ob_jammer_gun
ob_frontbody.location = (0.0, -2.25, 0.2)
ob_foregrip.parent = ob_jammer_gun
ob_foregrip.location = (0.0, -3.0, -0.95)
ob_toprail.parent = ob_jammer_gun
ob_toprail.location = (0.0, 0.5, 1.15)
ob_electronicsbox.parent = ob_jammer_gun
ob_electronicsbox.location = (0.0, 1.1, 1.55)
ob_scopebarrel.parent = ob_jammer_gun
ob_scopebarrel.location = (0.0, 1.1, 2.1)
ob_statusled.parent = ob_jammer_gun
ob_statusled.location = (0.0, 2.0, 1.85)
ob_antennaboom.parent = ob_jammer_gun
ob_antennaboom.location = (0.0, -5.75, 0.2)
ob_antennacollar.parent = ob_jammer_gun
ob_antennacollar.location = (0.0, -3.5, 0.2)
ob_reflector.parent = ob_jammer_gun
ob_reflector.location = (0.0, -4.0, 0.2)
ob_drivenelement.parent = ob_jammer_gun
ob_drivenelement.location = (0.0, -4.7, 0.2)
ob_director_0.parent = ob_jammer_gun
ob_director_0.location = (0.0, -5.6, 0.2)
ob_director_1.parent = ob_jammer_gun
ob_director_1.location = (0.0, -6.3, 0.2)
ob_director_2.parent = ob_jammer_gun
ob_director_2.location = (0.0, -7.0, 0.2)
ob_director_3.parent = ob_jammer_gun
ob_director_3.location = (0.0, -7.6, 0.2)
ob_antennatip.parent = ob_jammer_gun
ob_antennatip.location = (0.0, -8.05, 0.2)

# ---- collection membership
col_collection.objects.link(ob_jammer_gun)
col_collection.objects.link(ob_stock)
col_collection.objects.link(ob_cheekrest)
col_collection.objects.link(ob_receiver)
col_collection.objects.link(ob_pistolgrip)
col_collection.objects.link(ob_triggerguard)
col_collection.objects.link(ob_trigger)
col_collection.objects.link(ob_magwell)
col_collection.objects.link(ob_magazine)
col_collection.objects.link(ob_frontbody)
col_collection.objects.link(ob_foregrip)
col_collection.objects.link(ob_toprail)
col_collection.objects.link(ob_electronicsbox)
col_collection.objects.link(ob_scopebarrel)
col_collection.objects.link(ob_statusled)
col_collection.objects.link(ob_antennaboom)
col_collection.objects.link(ob_antennacollar)
col_collection.objects.link(ob_reflector)
col_collection.objects.link(ob_drivenelement)
col_collection.objects.link(ob_director_0)
col_collection.objects.link(ob_director_1)
col_collection.objects.link(ob_director_2)
col_collection.objects.link(ob_director_3)
col_collection.objects.link(ob_antennatip)

# ---- scene / render settings (as saved in the file)
scene.frame_start = 1; scene.frame_end = 250; scene.frame_set(1)
scene.render.engine = 'BLENDER_EEVEE_NEXT'
scene.render.bake_bias = 0.0
scene.render.bake_samples = 0
scene.cycles.sampling_pattern = 'TABULATED_SOBOL'
scene.eevee.use_volume_custom_range = False
bpy.context.view_layer.update()

# ---- added for rendering (the .blend has no active camera): camera
cam_auto = bpy.data.cameras.new('AutoCamera')
cam_auto.lens = 50.0
cam_auto.sensor_width = 36.0
cam_auto.clip_end = 1000.0
ob_auto_camera = bpy.data.objects.new('AutoCamera', cam_auto)
scene.collection.objects.link(ob_auto_camera)
ob_auto_camera.location = (12.6839, -17.3207, 10.2759)
ob_auto_camera.rotation_euler = (1.09748, -7.21219e-08, 0.694738)
scene.camera = ob_auto_camera
bpy.context.view_layer.update()
